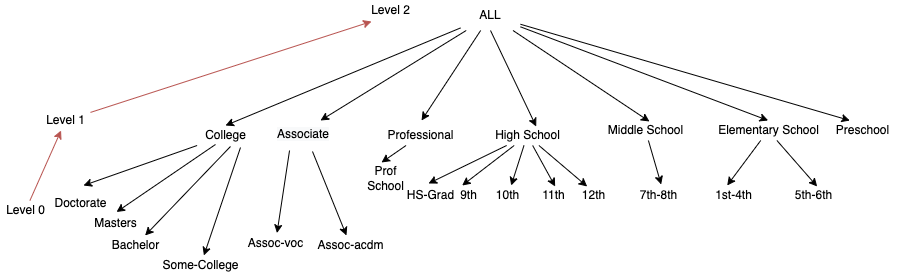

The diagram above was exported from draw.io. Its source (the exported page's mxGraphModel, read from the mxfile embedded in the PNG):
<mxGraphModel dx="2253" dy="762" grid="1" gridSize="10" guides="1" tooltips="1" connect="1" arrows="1" fold="1" page="1" pageScale="1" pageWidth="827" pageHeight="1169" math="0" shadow="0">
  <root>
    <mxCell id="0" />
    <mxCell id="1" parent="0" />
    <mxCell id="J68tDJ6wgCurKvaubpFb-6" style="edgeStyle=none;rounded=0;orthogonalLoop=1;jettySize=auto;html=1;entryX=0.5;entryY=0;entryDx=0;entryDy=0;entryPerimeter=0;" parent="1" source="J68tDJ6wgCurKvaubpFb-1" target="J68tDJ6wgCurKvaubpFb-2" edge="1">
      <mxGeometry relative="1" as="geometry" />
    </mxCell>
    <mxCell id="J68tDJ6wgCurKvaubpFb-7" style="edgeStyle=none;rounded=0;orthogonalLoop=1;jettySize=auto;html=1;exitX=0.5;exitY=1;exitDx=0;exitDy=0;entryX=0.613;entryY=0.05;entryDx=0;entryDy=0;entryPerimeter=0;" parent="1" source="J68tDJ6wgCurKvaubpFb-1" target="J68tDJ6wgCurKvaubpFb-3" edge="1">
      <mxGeometry relative="1" as="geometry" />
    </mxCell>
    <mxCell id="J68tDJ6wgCurKvaubpFb-8" style="edgeStyle=none;rounded=0;orthogonalLoop=1;jettySize=auto;html=1;entryX=0.544;entryY=0.05;entryDx=0;entryDy=0;entryPerimeter=0;" parent="1" source="J68tDJ6wgCurKvaubpFb-1" target="J68tDJ6wgCurKvaubpFb-4" edge="1">
      <mxGeometry relative="1" as="geometry" />
    </mxCell>
    <mxCell id="J68tDJ6wgCurKvaubpFb-9" style="edgeStyle=none;rounded=0;orthogonalLoop=1;jettySize=auto;html=1;entryX=0.5;entryY=0;entryDx=0;entryDy=0;entryPerimeter=0;" parent="1" source="J68tDJ6wgCurKvaubpFb-1" target="J68tDJ6wgCurKvaubpFb-5" edge="1">
      <mxGeometry relative="1" as="geometry" />
    </mxCell>
    <mxCell id="J68tDJ6wgCurKvaubpFb-45" style="edgeStyle=none;rounded=0;orthogonalLoop=1;jettySize=auto;html=1;entryX=0.319;entryY=0;entryDx=0;entryDy=0;entryPerimeter=0;" parent="1" source="J68tDJ6wgCurKvaubpFb-1" target="J68tDJ6wgCurKvaubpFb-40" edge="1">
      <mxGeometry relative="1" as="geometry" />
    </mxCell>
    <mxCell id="f168wfZUyy5VUEFMEJYe-3" style="rounded=0;orthogonalLoop=1;jettySize=auto;html=1;entryX=0.513;entryY=-0.25;entryDx=0;entryDy=0;entryPerimeter=0;" edge="1" parent="1" source="J68tDJ6wgCurKvaubpFb-1" target="f168wfZUyy5VUEFMEJYe-2">
      <mxGeometry relative="1" as="geometry" />
    </mxCell>
    <mxCell id="f168wfZUyy5VUEFMEJYe-4" style="edgeStyle=none;rounded=0;orthogonalLoop=1;jettySize=auto;html=1;entryX=0.5;entryY=0;entryDx=0;entryDy=0;" edge="1" parent="1" source="J68tDJ6wgCurKvaubpFb-1" target="f168wfZUyy5VUEFMEJYe-1">
      <mxGeometry relative="1" as="geometry" />
    </mxCell>
    <mxCell id="J68tDJ6wgCurKvaubpFb-1" value="ALL" style="text;html=1;strokeColor=none;fillColor=none;align=center;verticalAlign=middle;whiteSpace=wrap;rounded=0;" parent="1" vertex="1">
      <mxGeometry x="390" y="90" width="60" height="30" as="geometry" />
    </mxCell>
    <mxCell id="J68tDJ6wgCurKvaubpFb-11" style="edgeStyle=none;rounded=0;orthogonalLoop=1;jettySize=auto;html=1;entryX=0.543;entryY=0;entryDx=0;entryDy=0;entryPerimeter=0;" parent="1" source="J68tDJ6wgCurKvaubpFb-2" edge="1">
      <mxGeometry relative="1" as="geometry">
        <mxPoint x="119.50250000000005" y="315" as="sourcePoint" />
        <mxPoint x="13.009999999999991" y="275" as="targetPoint" />
      </mxGeometry>
    </mxCell>
    <mxCell id="J68tDJ6wgCurKvaubpFb-13" style="edgeStyle=none;rounded=0;orthogonalLoop=1;jettySize=auto;html=1;entryX=0.517;entryY=-0.05;entryDx=0;entryDy=0;entryPerimeter=0;exitX=0.333;exitY=0.95;exitDx=0;exitDy=0;exitPerimeter=0;" parent="1" source="J68tDJ6wgCurKvaubpFb-2" target="J68tDJ6wgCurKvaubpFb-12" edge="1">
      <mxGeometry relative="1" as="geometry">
        <mxPoint x="145.1728813559323" y="315" as="sourcePoint" />
      </mxGeometry>
    </mxCell>
    <mxCell id="J68tDJ6wgCurKvaubpFb-16" value="" style="edgeStyle=none;rounded=0;orthogonalLoop=1;jettySize=auto;html=1;exitX=0.583;exitY=1.05;exitDx=0;exitDy=0;exitPerimeter=0;" parent="1" source="J68tDJ6wgCurKvaubpFb-2" target="J68tDJ6wgCurKvaubpFb-15" edge="1">
      <mxGeometry relative="1" as="geometry">
        <mxPoint x="156.42857142857133" y="315" as="sourcePoint" />
      </mxGeometry>
    </mxCell>
    <mxCell id="J68tDJ6wgCurKvaubpFb-44" style="edgeStyle=none;rounded=0;orthogonalLoop=1;jettySize=auto;html=1;exitX=0.75;exitY=1.1;exitDx=0;exitDy=0;exitPerimeter=0;" parent="1" source="J68tDJ6wgCurKvaubpFb-2" target="J68tDJ6wgCurKvaubpFb-39" edge="1">
      <mxGeometry relative="1" as="geometry">
        <mxPoint x="175" y="260" as="sourcePoint" />
      </mxGeometry>
    </mxCell>
    <mxCell id="J68tDJ6wgCurKvaubpFb-2" value="College" style="text;html=1;align=center;verticalAlign=middle;resizable=0;points=[];autosize=1;strokeColor=none;fillColor=none;" parent="1" vertex="1">
      <mxGeometry x="125" y="215" width="60" height="20" as="geometry" />
    </mxCell>
    <mxCell id="J68tDJ6wgCurKvaubpFb-19" value="" style="edgeStyle=none;rounded=0;orthogonalLoop=1;jettySize=auto;html=1;entryX=0.467;entryY=-0.1;entryDx=0;entryDy=0;entryPerimeter=0;" parent="1" source="J68tDJ6wgCurKvaubpFb-3" target="J68tDJ6wgCurKvaubpFb-18" edge="1">
      <mxGeometry relative="1" as="geometry">
        <mxPoint x="350.0033333333333" y="230" as="targetPoint" />
      </mxGeometry>
    </mxCell>
    <mxCell id="J68tDJ6wgCurKvaubpFb-28" style="edgeStyle=none;rounded=0;orthogonalLoop=1;jettySize=auto;html=1;entryX=0.3;entryY=0;entryDx=0;entryDy=0;entryPerimeter=0;" parent="1" source="J68tDJ6wgCurKvaubpFb-3" target="J68tDJ6wgCurKvaubpFb-27" edge="1">
      <mxGeometry relative="1" as="geometry" />
    </mxCell>
    <mxCell id="J68tDJ6wgCurKvaubpFb-30" style="edgeStyle=none;rounded=0;orthogonalLoop=1;jettySize=auto;html=1;entryX=0.6;entryY=0;entryDx=0;entryDy=0;entryPerimeter=0;" parent="1" source="J68tDJ6wgCurKvaubpFb-3" target="J68tDJ6wgCurKvaubpFb-29" edge="1">
      <mxGeometry relative="1" as="geometry" />
    </mxCell>
    <mxCell id="J68tDJ6wgCurKvaubpFb-32" style="edgeStyle=none;rounded=0;orthogonalLoop=1;jettySize=auto;html=1;entryX=0.55;entryY=0.05;entryDx=0;entryDy=0;entryPerimeter=0;" parent="1" source="J68tDJ6wgCurKvaubpFb-3" target="J68tDJ6wgCurKvaubpFb-31" edge="1">
      <mxGeometry relative="1" as="geometry" />
    </mxCell>
    <mxCell id="J68tDJ6wgCurKvaubpFb-34" style="edgeStyle=none;rounded=0;orthogonalLoop=1;jettySize=auto;html=1;entryX=0.35;entryY=0.05;entryDx=0;entryDy=0;entryPerimeter=0;" parent="1" source="J68tDJ6wgCurKvaubpFb-3" target="J68tDJ6wgCurKvaubpFb-33" edge="1">
      <mxGeometry relative="1" as="geometry" />
    </mxCell>
    <mxCell id="J68tDJ6wgCurKvaubpFb-3" value="High School" style="text;html=1;align=center;verticalAlign=middle;resizable=0;points=[];autosize=1;strokeColor=none;fillColor=none;" parent="1" vertex="1">
      <mxGeometry x="416.67" y="215" width="80" height="20" as="geometry" />
    </mxCell>
    <mxCell id="J68tDJ6wgCurKvaubpFb-26" style="edgeStyle=none;rounded=0;orthogonalLoop=1;jettySize=auto;html=1;entryX=0.56;entryY=-0.05;entryDx=0;entryDy=0;entryPerimeter=0;" parent="1" source="J68tDJ6wgCurKvaubpFb-4" target="J68tDJ6wgCurKvaubpFb-25" edge="1">
      <mxGeometry relative="1" as="geometry" />
    </mxCell>
    <mxCell id="J68tDJ6wgCurKvaubpFb-4" value="Middle School" style="text;html=1;align=center;verticalAlign=middle;resizable=0;points=[];autosize=1;strokeColor=none;fillColor=none;" parent="1" vertex="1">
      <mxGeometry x="530" y="210" width="90" height="20" as="geometry" />
    </mxCell>
    <mxCell id="J68tDJ6wgCurKvaubpFb-22" style="edgeStyle=none;rounded=0;orthogonalLoop=1;jettySize=auto;html=1;entryX=0.38;entryY=0;entryDx=0;entryDy=0;entryPerimeter=0;" parent="1" source="J68tDJ6wgCurKvaubpFb-5" target="J68tDJ6wgCurKvaubpFb-21" edge="1">
      <mxGeometry relative="1" as="geometry" />
    </mxCell>
    <mxCell id="J68tDJ6wgCurKvaubpFb-24" style="edgeStyle=none;rounded=0;orthogonalLoop=1;jettySize=auto;html=1;entryX=0.58;entryY=0.05;entryDx=0;entryDy=0;entryPerimeter=0;" parent="1" source="J68tDJ6wgCurKvaubpFb-5" target="J68tDJ6wgCurKvaubpFb-23" edge="1">
      <mxGeometry relative="1" as="geometry" />
    </mxCell>
    <mxCell id="J68tDJ6wgCurKvaubpFb-5" value="Elementary School" style="text;html=1;align=center;verticalAlign=middle;resizable=0;points=[];autosize=1;strokeColor=none;fillColor=none;" parent="1" vertex="1">
      <mxGeometry x="637.67" y="210" width="120" height="20" as="geometry" />
    </mxCell>
    <mxCell id="J68tDJ6wgCurKvaubpFb-10" value="Doctorate" style="text;html=1;align=center;verticalAlign=middle;resizable=0;points=[];autosize=1;strokeColor=none;fillColor=none;" parent="1" vertex="1">
      <mxGeometry x="-25" y="282.5" width="70" height="20" as="geometry" />
    </mxCell>
    <mxCell id="J68tDJ6wgCurKvaubpFb-12" value="Masters" style="text;html=1;align=center;verticalAlign=middle;resizable=0;points=[];autosize=1;strokeColor=none;fillColor=none;" parent="1" vertex="1">
      <mxGeometry x="15" y="302.5" width="60" height="20" as="geometry" />
    </mxCell>
    <mxCell id="J68tDJ6wgCurKvaubpFb-15" value="Bachelor" style="text;html=1;align=center;verticalAlign=middle;resizable=0;points=[];autosize=1;strokeColor=none;fillColor=none;" parent="1" vertex="1">
      <mxGeometry x="35" y="325" width="60" height="20" as="geometry" />
    </mxCell>
    <mxCell id="J68tDJ6wgCurKvaubpFb-18" value="HS-Grad" style="text;html=1;align=center;verticalAlign=middle;resizable=0;points=[];autosize=1;strokeColor=none;fillColor=none;" parent="1" vertex="1">
      <mxGeometry x="330" y="275" width="60" height="20" as="geometry" />
    </mxCell>
    <mxCell id="J68tDJ6wgCurKvaubpFb-21" value="1st-4th" style="text;html=1;align=center;verticalAlign=middle;resizable=0;points=[];autosize=1;strokeColor=none;fillColor=none;" parent="1" vertex="1">
      <mxGeometry x="637.67" y="275" width="50" height="20" as="geometry" />
    </mxCell>
    <mxCell id="J68tDJ6wgCurKvaubpFb-23" value="5th-6th" style="text;html=1;align=center;verticalAlign=middle;resizable=0;points=[];autosize=1;strokeColor=none;fillColor=none;" parent="1" vertex="1">
      <mxGeometry x="717.67" y="275" width="50" height="20" as="geometry" />
    </mxCell>
    <mxCell id="J68tDJ6wgCurKvaubpFb-25" value="7th-8th" style="text;html=1;align=center;verticalAlign=middle;resizable=0;points=[];autosize=1;strokeColor=none;fillColor=none;" parent="1" vertex="1">
      <mxGeometry x="562.67" y="275" width="50" height="20" as="geometry" />
    </mxCell>
    <mxCell id="J68tDJ6wgCurKvaubpFb-27" value="9th" style="text;html=1;align=center;verticalAlign=middle;resizable=0;points=[];autosize=1;strokeColor=none;fillColor=none;" parent="1" vertex="1">
      <mxGeometry x="382.67" y="275" width="30" height="20" as="geometry" />
    </mxCell>
    <mxCell id="J68tDJ6wgCurKvaubpFb-29" value="10th" style="text;html=1;align=center;verticalAlign=middle;resizable=0;points=[];autosize=1;strokeColor=none;fillColor=none;" parent="1" vertex="1">
      <mxGeometry x="416.67" y="275" width="40" height="20" as="geometry" />
    </mxCell>
    <mxCell id="J68tDJ6wgCurKvaubpFb-31" value="11th" style="text;html=1;align=center;verticalAlign=middle;resizable=0;points=[];autosize=1;strokeColor=none;fillColor=none;" parent="1" vertex="1">
      <mxGeometry x="462.67" y="275" width="40" height="20" as="geometry" />
    </mxCell>
    <mxCell id="J68tDJ6wgCurKvaubpFb-33" value="12th" style="text;html=1;align=center;verticalAlign=middle;resizable=0;points=[];autosize=1;strokeColor=none;fillColor=none;" parent="1" vertex="1">
      <mxGeometry x="502.67" y="275" width="40" height="20" as="geometry" />
    </mxCell>
    <mxCell id="J68tDJ6wgCurKvaubpFb-35" value="Prof&lt;br&gt;School" style="text;html=1;align=center;verticalAlign=middle;resizable=0;points=[];autosize=1;strokeColor=none;fillColor=none;" parent="1" vertex="1">
      <mxGeometry x="290" y="252.5" width="50" height="30" as="geometry" />
    </mxCell>
    <mxCell id="J68tDJ6wgCurKvaubpFb-37" value="Assoc-acdm" style="text;html=1;align=center;verticalAlign=middle;resizable=0;points=[];autosize=1;strokeColor=none;fillColor=none;" parent="1" vertex="1">
      <mxGeometry x="240" y="325" width="80" height="20" as="geometry" />
    </mxCell>
    <mxCell id="J68tDJ6wgCurKvaubpFb-39" value="Some-College" style="text;html=1;align=center;verticalAlign=middle;resizable=0;points=[];autosize=1;strokeColor=none;fillColor=none;" parent="1" vertex="1">
      <mxGeometry x="85" y="345" width="90" height="20" as="geometry" />
    </mxCell>
    <mxCell id="J68tDJ6wgCurKvaubpFb-40" value="Preschool" style="text;html=1;align=center;verticalAlign=middle;resizable=0;points=[];autosize=1;strokeColor=none;fillColor=none;" parent="1" vertex="1">
      <mxGeometry x="757" y="210" width="70" height="20" as="geometry" />
    </mxCell>
    <mxCell id="J68tDJ6wgCurKvaubpFb-41" value="Assoc-voc" style="text;html=1;align=center;verticalAlign=middle;resizable=0;points=[];autosize=1;strokeColor=none;fillColor=none;" parent="1" vertex="1">
      <mxGeometry x="170" y="322.5" width="70" height="20" as="geometry" />
    </mxCell>
    <mxCell id="J68tDJ6wgCurKvaubpFb-49" style="edgeStyle=none;rounded=0;orthogonalLoop=1;jettySize=auto;html=1;fillColor=#f8cecc;strokeColor=#b85450;" parent="1" source="J68tDJ6wgCurKvaubpFb-46" target="J68tDJ6wgCurKvaubpFb-47" edge="1">
      <mxGeometry relative="1" as="geometry" />
    </mxCell>
    <mxCell id="J68tDJ6wgCurKvaubpFb-46" value="Level 0" style="text;html=1;align=center;verticalAlign=middle;resizable=0;points=[];autosize=1;strokeColor=none;fillColor=none;" parent="1" vertex="1">
      <mxGeometry x="-70" y="290" width="50" height="20" as="geometry" />
    </mxCell>
    <mxCell id="J68tDJ6wgCurKvaubpFb-50" style="edgeStyle=none;rounded=0;orthogonalLoop=1;jettySize=auto;html=1;entryX=0.12;entryY=1.05;entryDx=0;entryDy=0;entryPerimeter=0;fillColor=#f8cecc;strokeColor=#b85450;" parent="1" source="J68tDJ6wgCurKvaubpFb-47" target="J68tDJ6wgCurKvaubpFb-48" edge="1">
      <mxGeometry relative="1" as="geometry" />
    </mxCell>
    <mxCell id="J68tDJ6wgCurKvaubpFb-47" value="Level 1" style="text;html=1;align=center;verticalAlign=middle;resizable=0;points=[];autosize=1;strokeColor=none;fillColor=none;" parent="1" vertex="1">
      <mxGeometry x="-30" y="200" width="50" height="20" as="geometry" />
    </mxCell>
    <mxCell id="J68tDJ6wgCurKvaubpFb-48" value="Level 2" style="text;html=1;align=center;verticalAlign=middle;resizable=0;points=[];autosize=1;strokeColor=none;fillColor=none;" parent="1" vertex="1">
      <mxGeometry x="295" y="90" width="50" height="20" as="geometry" />
    </mxCell>
    <mxCell id="f168wfZUyy5VUEFMEJYe-5" style="edgeStyle=none;rounded=0;orthogonalLoop=1;jettySize=auto;html=1;exitX=0.156;exitY=1;exitDx=0;exitDy=0;exitPerimeter=0;" edge="1" parent="1" source="f168wfZUyy5VUEFMEJYe-1" target="J68tDJ6wgCurKvaubpFb-41">
      <mxGeometry relative="1" as="geometry" />
    </mxCell>
    <mxCell id="f168wfZUyy5VUEFMEJYe-6" style="edgeStyle=none;rounded=0;orthogonalLoop=1;jettySize=auto;html=1;exitX=0.411;exitY=1.033;exitDx=0;exitDy=0;exitPerimeter=0;" edge="1" parent="1" source="f168wfZUyy5VUEFMEJYe-1" target="J68tDJ6wgCurKvaubpFb-37">
      <mxGeometry relative="1" as="geometry" />
    </mxCell>
    <mxCell id="f168wfZUyy5VUEFMEJYe-1" value="&lt;span style=&quot;color: rgb(0 , 0 , 0) ; font-family: &amp;#34;helvetica&amp;#34; ; font-size: 12px ; font-style: normal ; font-weight: 400 ; letter-spacing: normal ; text-align: center ; text-indent: 0px ; text-transform: none ; word-spacing: 0px ; background-color: rgb(248 , 249 , 250) ; display: inline ; float: none&quot;&gt;Associate&lt;/span&gt;" style="text;whiteSpace=wrap;html=1;" vertex="1" parent="1">
      <mxGeometry x="205" y="210" width="90" height="30" as="geometry" />
    </mxCell>
    <mxCell id="f168wfZUyy5VUEFMEJYe-7" style="edgeStyle=none;rounded=0;orthogonalLoop=1;jettySize=auto;html=1;entryX=0.42;entryY=-0.017;entryDx=0;entryDy=0;entryPerimeter=0;" edge="1" parent="1" source="f168wfZUyy5VUEFMEJYe-2" target="J68tDJ6wgCurKvaubpFb-35">
      <mxGeometry relative="1" as="geometry" />
    </mxCell>
    <mxCell id="f168wfZUyy5VUEFMEJYe-2" value="Professional" style="text;html=1;align=center;verticalAlign=middle;resizable=0;points=[];autosize=1;strokeColor=none;fillColor=none;" vertex="1" parent="1">
      <mxGeometry x="310" y="215" width="80" height="20" as="geometry" />
    </mxCell>
  </root>
</mxGraphModel>